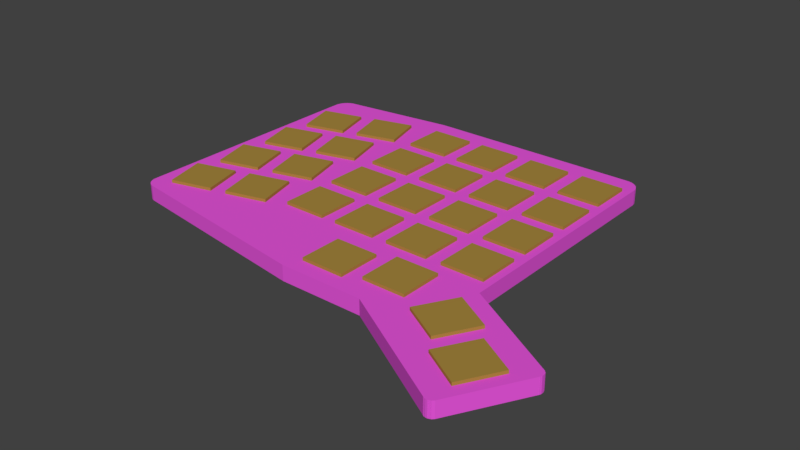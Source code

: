 # Source: 09.blend  (saved by Blender 2.79.0; exported with 4.5.12 LTS)
import bpy
from mathutils import Matrix  # noqa: F401  (used for matrix-valued properties, if any)

bpy.ops.wm.read_factory_settings(use_empty=True)
scene = bpy.context.scene
scene.name = 'Scene'

# ---- collections
col_collection_1 = bpy.data.collections.new('Collection 1'); scene.collection.children.link(col_collection_1)

# ---- materials (node trees are filled in below, after node groups)
mat_svgmat_005 = bpy.data.materials.new('SVGMat.005')
mat_svgmat_005.alpha_threshold = 0.0
mat_svgmat_005.use_transparent_shadow = False
mat_svgmat_005.diffuse_color = (0.3844, 0.2408, 0.04931, 1.0)
mat_svgmat_005.roughness = 0.5
mat_svgmat_004 = bpy.data.materials.new('SVGMat.004')
mat_svgmat_004.alpha_threshold = 0.0
mat_svgmat_004.use_transparent_shadow = False
mat_svgmat_004.diffuse_color = (0.0, 0.0, 0.0, 1.0)
mat_svgmat_004.roughness = 0.5
mat_svgmat_003 = bpy.data.materials.new('SVGMat.003')
mat_svgmat_003.alpha_threshold = 0.0
mat_svgmat_003.use_transparent_shadow = False
mat_svgmat_003.diffuse_color = (0.0, 0.0, 0.0, 1.0)
mat_svgmat_003.roughness = 0.5
mat_material_001 = bpy.data.materials.new('Material.001')
mat_material_001.alpha_threshold = 0.0
mat_material_001.use_transparent_shadow = False
mat_material_001.diffuse_color = (0.8, 0.09072, 0.7133, 1.0)
mat_material_001.roughness = 0.5

# ---- material node trees

# ---- world
world_world = bpy.data.worlds.new('World'); scene.world = world_world
world_world.color = (0.05088, 0.05088, 0.05088)
world_world.use_sun_shadow = False
world_world.sun_shadow_jitter_overblur = 0.0
world_world.cycles.sampling_method = 'MANUAL'

# ---- meshes
me_cucurve_131 = bpy.data.meshes.new('CUCurve.131')
me_cucurve_131.from_pydata([(16.69, -14.31, -1.0), (20.31, -27.83, -1.0), (3.168, -17.93, -1.0), (6.79, -31.45, -1.0), (38.73, -22.75, -1.0), (35.11, -9.229, -1.0), (25.21, -26.37, -1.0), (21.58, -12.85, -1.0), (44.75, -7.626, -1.0), (58.75, -7.626, -1.0), (58.75, -21.62, -1.0), (44.75, -21.62, -1.0), (77.8, -7.626, -1.0), (63.8, -7.626, -1.0), (63.8, -21.62, -1.0), (77.8, -21.62, -1.0), (82.85, -7.626, -1.0), (96.85, -7.626, -1.0), (96.85, -21.62, -1.0), (82.85, -21.62, -1.0), (115.9, -7.626, -1.0), (115.9, -21.62, -1.0), (101.9, -7.626, -1.0), (101.9, -21.62, -1.0), (16.69, -33.99, -1.0), (3.168, -37.61, -1.0), (20.31, -47.51, -1.0), (6.79, -51.13, -1.0), (38.73, -42.43, -1.0), (21.58, -32.53, -1.0), (35.11, -28.91, -1.0), (25.21, -46.05, -1.0), (58.75, -26.67, -1.0), (44.75, -40.67, -1.0), (58.75, -40.67, -1.0), (44.75, -26.67, -1.0), (63.8, -26.67, -1.0), (77.8, -26.67, -1.0), (63.8, -40.67, -1.0), (77.8, -40.67, -1.0), (115.9, -26.67, -1.0), (101.9, -40.67, -1.0), (115.9, -40.67, -1.0), (101.9, -26.67, -1.0), (96.85, -26.67, -1.0), (96.85, -40.67, -1.0), (82.85, -26.67, -1.0), (82.85, -40.67, -1.0), (16.69, -53.67, -1.0), (20.31, -67.19, -1.0), (3.168, -57.29, -1.0), (6.79, -70.81, -1.0), (35.11, -48.59, -1.0), (38.73, -62.11, -1.0), (21.58, -52.21, -1.0), (25.21, -65.74, -1.0), (58.75, -45.72, -1.0), (44.75, -59.72, -1.0), (58.75, -59.72, -1.0), (44.75, -45.72, -1.0), (77.8, -59.72, -1.0), (77.8, -45.72, -1.0), (63.8, -59.72, -1.0), (63.8, -45.72, -1.0), (115.9, -45.72, -1.0), (101.9, -45.72, -1.0), (101.9, -59.72, -1.0), (115.9, -59.72, -1.0), (96.85, -45.72, -1.0), (82.85, -45.72, -1.0), (96.85, -59.72, -1.0), (82.85, -59.72, -1.0), (3.168, -76.98, -1.0), (16.69, -73.35, -1.0), (6.79, -90.5, -1.0), (20.31, -86.87, -1.0), (35.11, -68.27, -1.0), (38.73, -81.79, -1.0), (21.58, -71.9, -1.0), (25.21, -85.42, -1.0), (58.75, -64.77, -1.0), (58.75, -78.76, -1.0), (44.75, -64.77, -1.0), (44.75, -78.76, -1.0), (77.8, -78.76, -1.0), (63.8, -64.77, -1.0), (77.8, -64.77, -1.0), (63.8, -78.76, -1.0), (115.9, -78.76, -1.0), (115.9, -64.77, -1.0), (101.9, -78.76, -1.0), (101.9, -64.77, -1.0), (96.85, -64.77, -1.0), (96.85, -78.76, -1.0), (82.85, -64.77, -1.0), (82.85, -78.76, -1.0), (91.1, -83.81, -1.0), (105.1, -83.81, -1.0), (105.1, -97.81, -1.0), (91.1, -97.81, -1.0), (86.05, -86.35, -1.0), (86.05, -100.3, -1.0), (72.05, -86.35, -1.0), (72.05, -100.3, -1.0), (122.3, -108.6, -1.0), (129.3, -96.5, -1.0), (110.1, -101.6, -1.0), (117.1, -89.51, -1.0), (144.5, -108.3, -1.0), (137.5, -120.4, -1.0), (132.4, -101.3, -1.0), (125.4, -113.4, -1.0), (16.69, -14.31, 6.0), (20.31, -27.83, 6.0), (44.75, -7.626, 6.0), (58.75, -7.626, 6.0), (63.8, -21.62, 6.0), (77.8, -21.62, 6.0), (82.85, -7.626, 6.0), (96.85, -7.626, 6.0), (115.9, -7.626, 6.0), (115.9, -21.62, 6.0), (21.58, -32.53, 6.0), (35.11, -28.91, 6.0), (44.75, -40.67, 6.0), (58.75, -40.67, 6.0), (63.8, -26.67, 6.0), (77.8, -26.67, 6.0), (63.8, -40.67, 6.0), (77.8, -40.67, 6.0), (101.9, -40.67, 6.0), (115.9, -40.67, 6.0), (82.85, -26.67, 6.0), (82.85, -40.67, 6.0), (3.168, -57.29, 6.0), (6.79, -70.81, 6.0), (21.58, -52.21, 6.0), (25.21, -65.74, 6.0), (44.75, -59.72, 6.0), (58.75, -59.72, 6.0), (101.9, -59.72, 6.0), (115.9, -59.72, 6.0), (3.168, -76.98, 6.0), (16.69, -73.35, 6.0), (6.79, -90.5, 6.0), (20.31, -86.87, 6.0), (35.11, -68.27, 6.0), (38.73, -81.79, 6.0), (21.58, -71.9, 6.0), (25.21, -85.42, 6.0), (58.75, -64.77, 6.0), (58.75, -78.76, 6.0), (63.8, -64.77, 6.0), (77.8, -64.77, 6.0), (96.85, -64.77, 6.0), (96.85, -78.76, 6.0), (82.85, -64.77, 6.0), (82.85, -78.76, 6.0), (91.1, -83.81, 6.0), (105.1, -83.81, 6.0), (86.05, -86.35, 6.0), (86.05, -100.3, 6.0), (72.05, -86.35, 6.0), (72.05, -100.3, 6.0), (132.4, -101.3, 6.0), (125.4, -113.4, 6.0), (58.75, -45.72, 6.0), (3.168, -17.93, 6.0), (6.79, -31.45, 6.0), (35.11, -9.229, 6.0), (38.73, -22.75, 6.0), (21.58, -12.85, 6.0), (25.21, -26.37, 6.0), (58.75, -21.62, 6.0), (44.75, -21.62, 6.0), (77.8, -7.626, 6.0), (63.8, -7.626, 6.0), (96.85, -21.62, 6.0), (82.85, -21.62, 6.0), (101.9, -7.626, 6.0), (101.9, -21.62, 6.0), (16.69, -33.99, 6.0), (20.31, -47.51, 6.0), (3.168, -37.61, 6.0), (6.79, -51.13, 6.0), (38.73, -42.43, 6.0), (25.21, -46.05, 6.0), (58.75, -26.67, 6.0), (44.75, -26.67, 6.0), (115.9, -26.67, 6.0), (101.9, -26.67, 6.0), (96.85, -26.67, 6.0), (96.85, -40.67, 6.0), (16.69, -53.67, 6.0), (20.31, -67.19, 6.0), (35.11, -48.59, 6.0), (38.73, -62.11, 6.0), (44.75, -45.72, 6.0), (77.8, -45.72, 6.0), (77.8, -59.72, 6.0), (63.8, -45.72, 6.0), (63.8, -59.72, 6.0), (115.9, -45.72, 6.0), (101.9, -45.72, 6.0), (96.85, -45.72, 6.0), (96.85, -59.72, 6.0), (82.85, -45.72, 6.0), (82.85, -59.72, 6.0), (44.75, -64.77, 6.0), (44.75, -78.76, 6.0), (77.8, -78.76, 6.0), (63.8, -78.76, 6.0), (115.9, -64.77, 6.0), (115.9, -78.76, 6.0), (101.9, -64.77, 6.0), (101.9, -78.76, 6.0), (105.1, -97.81, 6.0), (91.1, -97.81, 6.0), (129.3, -96.5, 6.0), (122.3, -108.6, 6.0), (117.1, -89.51, 6.0), (110.1, -101.6, 6.0), (144.5, -108.3, 6.0), (137.5, -120.4, 6.0)], [], [(24, 26, 27, 25), (0, 1, 3, 2), (5, 4, 6, 7), (9, 10, 11, 8), (14, 13, 12, 15), (17, 18, 19, 16), (20, 21, 23, 22), (41, 43, 40, 42), (47, 46, 44, 45), (37, 39, 38, 36), (33, 35, 32, 34), (30, 28, 31, 29), (55, 54, 52, 53), (51, 50, 48, 49), (73, 75, 74, 72), (76, 77, 79, 78), (80, 81, 83, 82), (57, 59, 56, 58), (61, 60, 62, 63), (86, 84, 87, 85), (92, 93, 95, 94), (68, 70, 71, 69), (66, 65, 64, 67), (89, 88, 90, 91), (100, 101, 103, 102), (97, 98, 99, 96), (105, 104, 106, 107), (111, 110, 108, 109), (181, 183, 184, 182), (112, 167, 168, 113), (169, 171, 172, 170), (115, 114, 174, 173), (116, 117, 175, 176), (119, 118, 178, 177), (120, 179, 180, 121), (130, 131, 189, 190), (133, 192, 191, 132), (127, 126, 128, 129), (124, 125, 187, 188), (123, 122, 186, 185), (137, 196, 195, 136), (135, 194, 193, 134), (143, 142, 144, 145), (146, 148, 149, 147), (150, 208, 209, 151), (138, 139, 166, 197), (198, 200, 201, 199), (153, 152, 211, 210), (154, 156, 157, 155), (204, 206, 207, 205), (140, 141, 202, 203), (212, 214, 215, 213), (160, 162, 163, 161), (159, 158, 217, 216), (218, 220, 221, 219), (165, 223, 222, 164), (42, 40, 189, 131), (38, 39, 129, 128), (111, 109, 223, 165), (40, 43, 190, 189), (41, 42, 131, 130), (43, 41, 130, 190), (46, 47, 133, 132), (45, 44, 191, 192), (50, 51, 135, 134), (44, 46, 132, 191), (54, 55, 137, 136), (47, 45, 192, 133), (57, 58, 139, 138), (49, 48, 193, 194), (66, 67, 141, 140), (48, 50, 134, 193), (73, 72, 142, 143), (51, 49, 194, 135), (74, 75, 145, 144), (53, 52, 195, 196), (77, 76, 146, 147), (52, 54, 136, 195), (78, 79, 149, 148), (55, 53, 196, 137), (81, 80, 150, 151), (56, 59, 197, 166), (86, 85, 152, 153), (59, 57, 138, 197), (93, 92, 154, 155), (60, 61, 198, 199), (94, 95, 157, 156), (61, 63, 200, 198), (97, 96, 158, 159), (62, 60, 199, 201), (101, 100, 160, 161), (63, 62, 201, 200), (102, 103, 163, 162), (67, 64, 202, 141), (110, 111, 165, 164), (64, 65, 203, 202), (58, 56, 166, 139), (65, 66, 140, 203), (0, 2, 167, 112), (70, 68, 204, 205), (3, 1, 113, 168), (68, 69, 206, 204), (2, 3, 168, 167), (71, 70, 205, 207), (4, 5, 169, 170), (69, 71, 207, 206), (5, 7, 171, 169), (75, 73, 143, 145), (6, 4, 170, 172), (72, 74, 144, 142), (7, 6, 172, 171), (76, 78, 148, 146), (10, 9, 115, 173), (79, 77, 147, 149), (11, 10, 173, 174), (80, 82, 208, 150), (8, 11, 174, 114), (83, 81, 151, 209), (15, 12, 175, 117), (82, 83, 209, 208), (12, 13, 176, 175), (84, 86, 153, 210), (13, 14, 116, 176), (87, 84, 210, 211), (18, 17, 119, 177), (85, 87, 211, 152), (19, 18, 177, 178), (88, 89, 212, 213), (16, 19, 178, 118), (89, 91, 214, 212), (20, 22, 179, 120), (90, 88, 213, 215), (23, 21, 121, 180), (91, 90, 215, 214), (22, 23, 180, 179), (92, 94, 156, 154), (26, 24, 181, 182), (95, 93, 155, 157), (24, 25, 183, 181), (98, 97, 159, 216), (27, 26, 182, 184), (99, 98, 216, 217), (25, 27, 184, 183), (96, 99, 217, 158), (28, 30, 123, 185), (1, 0, 112, 113), (100, 102, 162, 160), (31, 28, 185, 186), (9, 8, 114, 115), (103, 101, 161, 163), (29, 31, 186, 122), (14, 15, 117, 116), (104, 105, 218, 219), (34, 32, 187, 125), (17, 16, 118, 119), (105, 107, 220, 218), (32, 35, 188, 187), (21, 20, 120, 121), (106, 104, 219, 221), (35, 33, 124, 188), (30, 29, 122, 123), (107, 106, 221, 220), (39, 37, 127, 129), (33, 34, 125, 124), (109, 108, 222, 223), (36, 38, 128, 126), (37, 36, 126, 127), (108, 110, 164, 222)])
me_cucurve_131.materials.append(mat_svgmat_005)
me_cucurve_131.materials.append(mat_svgmat_004)
me_cucurve_131.materials.append(mat_svgmat_003)
me_cucurve_131.use_remesh_preserve_volume = False
me_cucurve_131.use_remesh_preserve_attributes = False
me_cucurve_131.use_mirror_vertex_groups = False
me_cucurve_131.auto_texspace = False
me_cucurve_131.update()
me_cucurve_130 = bpy.data.meshes.new('CUCurve.130')
me_cucurve_130.from_pydata([(7.466, -9.548, 0.0), (7.476, -9.399, 0.0), (7.505, -9.256, 0.0), (7.552, -9.12, 0.0), (7.616, -8.993, 0.0), (7.695, -8.876, 0.0), (7.788, -8.771, 0.0), (7.894, -8.678, 0.0), (8.011, -8.599, 0.0), (8.138, -8.535, 0.0), (8.274, -8.488, 0.0), (8.417, -8.458, 0.0), (8.566, -8.448, 0.0), (8.715, -8.458, 0.0), (8.858, -8.488, 0.0), (8.994, -8.535, 0.0), (9.121, -8.599, 0.0), (9.238, -8.678, 0.0), (9.344, -8.771, 0.0), (9.437, -8.876, 0.0), (9.516, -8.993, 0.0), (9.58, -9.12, 0.0), (9.627, -9.256, 0.0), (9.656, -9.399, 0.0), (9.666, -9.548, 0.0), (9.656, -9.697, 0.0), (9.627, -9.84, 0.0), (9.58, -9.976, 0.0), (9.516, -10.1, 0.0), (9.437, -10.22, 0.0), (9.344, -10.33, 0.0), (9.238, -10.42, 0.0), (9.121, -10.5, 0.0), (8.994, -10.56, 0.0), (8.858, -10.61, 0.0), (8.715, -10.64, 0.0), (8.566, -10.65, 0.0), (8.417, -10.64, 0.0), (8.274, -10.61, 0.0), (8.138, -10.56, 0.0), (8.011, -10.5, 0.0), (7.894, -10.42, 0.0), (7.788, -10.33, 0.0), (7.695, -10.22, 0.0), (7.616, -10.1, 0.0), (7.552, -9.976, 0.0), (7.505, -9.84, 0.0), (7.476, -9.697, 0.0), (108.4, -2.565, 0.0), (108.4, -2.415, 0.0), (108.5, -2.272, 0.0), (108.5, -2.137, 0.0), (108.6, -2.01, 0.0), (108.7, -1.893, 0.0), (108.8, -1.787, 0.0), (108.9, -1.694, 0.0), (109.0, -1.615, 0.0), (109.1, -1.551, 0.0), (109.2, -1.504, 0.0), (109.4, -1.475, 0.0), (109.5, -1.465, 0.0), (109.7, -1.475, 0.0), (109.8, -1.504, 0.0), (110.0, -1.551, 0.0), (110.1, -1.615, 0.0), (110.2, -1.694, 0.0), (110.3, -1.787, 0.0), (110.4, -1.893, 0.0), (110.5, -2.01, 0.0), (110.5, -2.137, 0.0), (110.6, -2.272, 0.0), (110.6, -2.415, 0.0), (110.6, -2.565, 0.0), (110.6, -2.714, 0.0), (110.6, -2.857, 0.0), (110.5, -2.992, 0.0), (110.5, -3.119, 0.0), (110.4, -3.236, 0.0), (110.3, -3.342, 0.0), (110.2, -3.435, 0.0), (110.1, -3.514, 0.0), (110.0, -3.578, 0.0), (109.8, -3.625, 0.0), (109.7, -3.654, 0.0), (109.5, -3.664, 0.0), (109.4, -3.654, 0.0), (109.2, -3.625, 0.0), (109.1, -3.578, 0.0), (109.0, -3.514, 0.0), (108.9, -3.435, 0.0), (108.8, -3.342, 0.0), (108.7, -3.236, 0.0), (108.6, -3.119, 0.0), (108.5, -2.992, 0.0), (108.5, -2.857, 0.0), (108.4, -2.714, 0.0), (14.45, -93.99, 0.0), (14.46, -93.84, 0.0), (14.49, -93.69, 0.0), (14.54, -93.56, 0.0), (14.6, -93.43, 0.0), (14.68, -93.32, 0.0), (14.77, -93.21, 0.0), (14.88, -93.12, 0.0), (15.0, -93.04, 0.0), (15.12, -92.97, 0.0), (15.26, -92.93, 0.0), (15.4, -92.9, 0.0), (15.55, -92.89, 0.0), (15.7, -92.9, 0.0), (15.84, -92.93, 0.0), (15.98, -92.97, 0.0), (16.11, -93.04, 0.0), (16.22, -93.12, 0.0), (16.33, -93.21, 0.0), (16.42, -93.32, 0.0), (16.5, -93.43, 0.0), (16.56, -93.56, 0.0), (16.61, -93.69, 0.0), (16.64, -93.84, 0.0), (16.65, -93.99, 0.0), (16.64, -94.14, 0.0), (16.61, -94.28, 0.0), (16.56, -94.41, 0.0), (16.5, -94.54, 0.0), (16.42, -94.66, 0.0), (16.33, -94.76, 0.0), (16.22, -94.86, 0.0), (16.11, -94.94, 0.0), (15.98, -95.0, 0.0), (15.84, -95.05, 0.0), (15.7, -95.08, 0.0), (15.55, -95.09, 0.0), (15.4, -95.08, 0.0), (15.26, -95.05, 0.0), (15.12, -95.0, 0.0), (15.0, -94.94, 0.0), (14.88, -94.86, 0.0), (14.77, -94.76, 0.0), (14.68, -94.66, 0.0), (14.6, -94.54, 0.0), (14.54, -94.41, 0.0), (14.49, -94.28, 0.0), (14.46, -94.14, 0.0), (117.3, -114.3, 0.0), (117.3, -114.2, 0.0), (117.4, -114.0, 0.0), (117.4, -113.9, 0.0), (117.5, -113.7, 0.0), (117.6, -113.6, 0.0), (117.6, -113.5, 0.0), (117.8, -113.4, 0.0), (117.9, -113.4, 0.0), (118.0, -113.3, 0.0), (118.1, -113.2, 0.0), (118.3, -113.2, 0.0), (118.4, -113.2, 0.0), (118.6, -113.2, 0.0), (118.7, -113.2, 0.0), (118.9, -113.3, 0.0), (119.0, -113.4, 0.0), (119.1, -113.4, 0.0), (119.2, -113.5, 0.0), (119.3, -113.6, 0.0), (119.4, -113.7, 0.0), (119.4, -113.9, 0.0), (119.5, -114.0, 0.0), (119.5, -114.2, 0.0), (119.5, -114.3, 0.0), (119.5, -114.5, 0.0), (119.5, -114.6, 0.0), (119.4, -114.7, 0.0), (119.4, -114.9, 0.0), (119.3, -115.0, 0.0), (119.2, -115.1, 0.0), (119.1, -115.2, 0.0), (119.0, -115.3, 0.0), (118.9, -115.3, 0.0), (118.7, -115.4, 0.0), (118.6, -115.4, 0.0), (118.4, -115.4, 0.0), (118.3, -115.4, 0.0), (118.1, -115.4, 0.0), (118.0, -115.3, 0.0), (117.9, -115.3, 0.0), (117.8, -115.2, 0.0), (117.6, -115.1, 0.0), (117.6, -115.0, 0.0), (117.5, -114.9, 0.0), (117.4, -114.7, 0.0), (117.4, -114.6, 0.0), (117.3, -114.5, 0.0)], [], [(13, 12, 11, 10, 9, 8, 7, 6, 5, 4, 3, 2, 1, 0, 47, 46, 45, 44, 43, 42, 41, 40, 39, 38, 37, 36, 35, 34, 33, 32, 31, 30, 29, 28, 27, 26, 25, 24, 23, 22, 21, 20, 19, 18, 17, 16, 15, 14), (157, 156, 155, 154, 153, 152, 151, 150, 149, 148, 147, 146, 145, 144, 191, 190, 189, 188, 187, 186, 185, 184, 183, 182, 181, 180, 179, 178, 177, 176, 175, 174, 173, 172, 171, 170, 169, 168, 167, 166, 165, 164, 163, 162, 161, 160, 159, 158), (61, 60, 59, 58, 57, 56, 55, 54, 53, 52, 51, 50, 49, 48, 95, 94, 93, 92, 91, 90, 89, 88, 87, 86, 85, 84, 83, 82, 81, 80, 79, 78, 77, 76, 75, 74, 73, 72, 71, 70, 69, 68, 67, 66, 65, 64, 63, 62), (109, 108, 107, 106, 105, 104, 103, 102, 101, 100, 99, 98, 97, 96, 143, 142, 141, 140, 139, 138, 137, 136, 135, 134, 133, 132, 131, 130, 129, 128, 127, 126, 125, 124, 123, 122, 121, 120, 119, 118, 117, 116, 115, 114, 113, 112, 111, 110)])
me_cucurve_130.polygons.foreach_set('material_index', [2, 2, 2, 2])
me_cucurve_130.materials.append(mat_svgmat_005)
me_cucurve_130.materials.append(mat_svgmat_004)
me_cucurve_130.materials.append(mat_svgmat_003)
me_cucurve_130.use_remesh_preserve_volume = False
me_cucurve_130.use_remesh_preserve_attributes = False
me_cucurve_130.use_mirror_vertex_groups = False
me_cucurve_130.auto_texspace = False
me_cucurve_130.update()
me_cucurve_073 = bpy.data.meshes.new('CUCurve.073')
me_cucurve_073.from_pydata([(0.1184, -0.08383, 0.0), (0.138, -0.1269, 0.0), (0.09683, -0.1054, 0.0), (0.06953, -0.1054, 0.0), (0.005055, -0.00448, 0.0), (0.004723, -0.004513, 0.0), (0.004395, -0.004568, 0.0), (0.004073, -0.004643, 0.0), (0.003756, -0.004739, 0.0), (0.003447, -0.004856, 0.0), (0.003146, -0.004992, 0.0), (0.002854, -0.005148, 0.0), (0.002572, -0.005322, 0.0), (0.002302, -0.005516, 0.0), (0.002044, -0.005727, 0.0), (0.001799, -0.005957, 0.0), (0.001569, -0.006202, 0.0), (0.001358, -0.00646, 0.0), (0.001164, -0.00673, 0.0), (0.0009895, -0.007012, 0.0), (0.0008338, -0.007304, 0.0), (0.0006975, -0.007605, 0.0), (0.0004848, -0.00823, 0.0), (0.0004093, -0.008553, 0.0), (0.0003549, -0.008881, 0.0), (0.0003219, -0.009213, 0.0), (0.0003108, -0.009548, 0.0), (0.1184, -0.005104, 0.0), (0.1184, -0.004769, 0.0), (0.1184, -0.004436, 0.0), (0.1183, -0.004109, 0.0), (0.1182, -0.003786, 0.0), (0.1182, -0.00347, 0.0), (0.118, -0.00316, 0.0), (0.1179, -0.002859, 0.0), (0.1177, -0.002568, 0.0), (0.1176, -0.002286, 0.0), (0.1174, -0.002016, 0.0), (0.1172, -0.001758, 0.0), (0.1169, -0.001513, 0.0), (0.1167, -0.001283, 0.0), (0.1164, -0.001072, 0.0), (0.1162, -0.0008783, 0.0), (0.1159, -0.0007036, 0.0), (0.1156, -0.0005479, 0.0), (0.1153, -0.0004116, 0.0), (0.115, -0.0002952, 0.0), (0.1147, -0.000199, 0.0), (0.1143, -0.0001235, 0.0), (0.114, -6.904e-05, 0.0), (0.1137, -3.608e-05, 0.0), (0.1133, -2.5e-05, 0.0), (0.0003205, -0.09174, 0.0), (0.0003494, -0.09203, 0.0), (0.000397, -0.09232, 0.0), (0.0004631, -0.0926, 0.0), (0.0005473, -0.09288, 0.0), (0.0006492, -0.09315, 0.0), (0.0007684, -0.09341, 0.0), (0.0009047, -0.09367, 0.0), (0.001058, -0.09391, 0.0), (0.001227, -0.09415, 0.0), (0.001412, -0.09438, 0.0), (0.001613, -0.09459, 0.0), (0.001827, -0.09479, 0.0), (0.002053, -0.09498, 0.0), (0.00229, -0.09514, 0.0), (0.002536, -0.0953, 0.0), (0.002791, -0.09543, 0.0), (0.003055, -0.09555, 0.0), (0.003325, -0.09566, 0.0), (0.003602, -0.09574, 0.0), (0.003885, -0.09581, 0.0), (0.004172, -0.09585, 0.0), (0.004462, -0.09588, 0.0), (0.04222, -2.286e-05, 0.0), (0.00539, -0.004467, 0.0), (0.1505, -0.1049, 0.0), (0.1506, -0.1048, 0.0), (0.1506, -0.1047, 0.0), (0.1507, -0.1045, 0.0), (0.1507, -0.1044, 0.0), (0.1508, -0.1043, 0.0), (0.1508, -0.1041, 0.0), (0.1508, -0.104, 0.0), (0.1508, -0.1038, 0.0), (0.1508, -0.1037, 0.0), (0.1508, -0.1035, 0.0), (0.1508, -0.1034, 0.0), (0.1508, -0.1033, 0.0), (0.1507, -0.1031, 0.0), (0.1507, -0.103, 0.0), (0.1506, -0.1029, 0.0), (0.1506, -0.1027, 0.0), (0.1505, -0.1026, 0.0), (0.1504, -0.1025, 0.0), (0.1503, -0.1024, 0.0), (0.1502, -0.1023, 0.0), (0.1501, -0.1022, 0.0), (0.15, -0.1021, 0.0), (0.1351, -0.1275, 0.0), (0.1352, -0.1275, 0.0), (0.1353, -0.1276, 0.0), (0.1354, -0.1277, 0.0), (0.1356, -0.1277, 0.0), (0.1357, -0.1277, 0.0), (0.1359, -0.1278, 0.0), (0.136, -0.1278, 0.0), (0.1361, -0.1278, 0.0), (0.1363, -0.1278, 0.0), (0.1364, -0.1278, 0.0), (0.1366, -0.1278, 0.0), (0.1367, -0.1277, 0.0), (0.1368, -0.1277, 0.0), (0.137, -0.1276, 0.0), (0.1371, -0.1276, 0.0), (0.1372, -0.1275, 0.0), (0.1374, -0.1275, 0.0), (0.1375, -0.1274, 0.0), (0.1376, -0.1273, 0.0), (0.1377, -0.1272, 0.0), (0.1378, -0.1271, 0.0), (0.1379, -0.127, 0.0), (0.135, -0.1274, 0.0), (0.09683, -0.1054, 0.005), (0.06953, -0.1054, 0.005), (0.0003549, -0.008881, 0.005), (0.0003219, -0.009213, 0.005), (0.004723, -0.004513, 0.005), (0.004395, -0.004568, 0.005), (0.0003108, -0.009548, 0.005), (0.001799, -0.005957, 0.005), (0.001569, -0.006202, 0.005), (0.138, -0.1269, 0.005), (0.1505, -0.1049, 0.005), (0.004073, -0.004643, 0.005), (0.002572, -0.005322, 0.005), (0.002302, -0.005516, 0.005), (0.003756, -0.004739, 0.005), (0.0004093, -0.008553, 0.005), (0.004462, -0.09588, 0.005), (0.0009895, -0.007012, 0.005), (0.0008338, -0.007304, 0.005), (0.001358, -0.00646, 0.005), (0.001164, -0.00673, 0.005), (0.005055, -0.00448, 0.005), (0.1184, -0.08383, 0.005), (0.15, -0.1021, 0.005), (0.003447, -0.004856, 0.005), (0.003146, -0.004992, 0.005), (0.002854, -0.005148, 0.005), (0.0006975, -0.007605, 0.005), (0.0004848, -0.00823, 0.005), (0.002044, -0.005727, 0.005), (0.114, -6.904e-05, 0.005), (0.1137, -3.608e-05, 0.005), (0.1184, -0.004436, 0.005), (0.1183, -0.004109, 0.005), (0.1169, -0.001513, 0.005), (0.1167, -0.001283, 0.005), (0.1133, -2.5e-05, 0.005), (0.1182, -0.003786, 0.005), (0.1176, -0.002286, 0.005), (0.1174, -0.002016, 0.005), (0.1182, -0.00347, 0.005), (0.1143, -0.0001235, 0.005), (0.1159, -0.0007036, 0.005), (0.1156, -0.0005479, 0.005), (0.1164, -0.001072, 0.005), (0.1162, -0.0008783, 0.005), (0.1184, -0.004769, 0.005), (0.118, -0.00316, 0.005), (0.1179, -0.002859, 0.005), (0.1153, -0.0004116, 0.005), (0.115, -0.0002952, 0.005), (0.1177, -0.002568, 0.005), (0.1147, -0.000199, 0.005), (0.1172, -0.001758, 0.005), (0.1184, -0.005104, 0.005), (0.004172, -0.09585, 0.005), (0.0003494, -0.09203, 0.005), (0.000397, -0.09232, 0.005), (0.001613, -0.09459, 0.005), (0.001827, -0.09479, 0.005), (0.0004631, -0.0926, 0.005), (0.001058, -0.09391, 0.005), (0.001227, -0.09415, 0.005), (0.0005473, -0.09288, 0.005), (0.003885, -0.09581, 0.005), (0.002536, -0.0953, 0.005), (0.002791, -0.09543, 0.005), (0.002053, -0.09498, 0.005), (0.00229, -0.09514, 0.005), (0.0003205, -0.09174, 0.005), (0.0006492, -0.09315, 0.005), (0.0007684, -0.09341, 0.005), (0.003055, -0.09555, 0.005), (0.003325, -0.09566, 0.005), (0.0009047, -0.09367, 0.005), (0.003602, -0.09574, 0.005), (0.001412, -0.09438, 0.005), (0.04222, -2.286e-05, 0.005), (0.00539, -0.004467, 0.005), (0.1501, -0.1022, 0.005), (0.1506, -0.1048, 0.005), (0.1506, -0.1047, 0.005), (0.1508, -0.1034, 0.005), (0.1508, -0.1033, 0.005), (0.1507, -0.1045, 0.005), (0.1508, -0.1038, 0.005), (0.1508, -0.1037, 0.005), (0.1507, -0.1044, 0.005), (0.1502, -0.1023, 0.005), (0.1506, -0.1029, 0.005), (0.1506, -0.1027, 0.005), (0.1507, -0.1031, 0.005), (0.1507, -0.103, 0.005), (0.1508, -0.1043, 0.005), (0.1508, -0.1041, 0.005), (0.1505, -0.1026, 0.005), (0.1504, -0.1025, 0.005), (0.1508, -0.104, 0.005), (0.1503, -0.1024, 0.005), (0.1508, -0.1035, 0.005), (0.1378, -0.1271, 0.005), (0.1379, -0.127, 0.005), (0.1352, -0.1275, 0.005), (0.1353, -0.1276, 0.005), (0.1366, -0.1278, 0.005), (0.1367, -0.1277, 0.005), (0.1354, -0.1277, 0.005), (0.1361, -0.1278, 0.005), (0.1363, -0.1278, 0.005), (0.1356, -0.1277, 0.005), (0.1377, -0.1272, 0.005), (0.1371, -0.1276, 0.005), (0.1372, -0.1275, 0.005), (0.1368, -0.1277, 0.005), (0.137, -0.1276, 0.005), (0.1351, -0.1275, 0.005), (0.1357, -0.1277, 0.005), (0.1359, -0.1278, 0.005), (0.1374, -0.1275, 0.005), (0.1375, -0.1274, 0.005), (0.136, -0.1278, 0.005), (0.1376, -0.1273, 0.005), (0.1364, -0.1278, 0.005), (0.135, -0.1274, 0.005)], [], [(52, 26, 25, 24, 23, 22, 21, 20, 19, 18, 17, 16, 15, 14, 13, 12, 11, 10, 9, 8, 7, 6, 5, 4, 76, 75, 51, 50, 49, 48, 47, 46, 45, 44, 43, 42, 41, 40, 39, 38, 37, 36, 35, 34, 33, 32, 31, 30, 29, 28, 27, 0, 99, 98, 97, 96, 95, 94, 93, 92, 91, 90, 89, 88, 87, 86, 85, 84, 83, 82, 81, 80, 79, 78, 77, 1, 122, 121, 120, 119, 118, 117, 116, 115, 114, 113, 112, 111, 110, 109, 108, 107, 106, 105, 104, 103, 102, 101, 100, 123, 2, 3, 74, 73, 72, 71, 70, 69, 68, 67, 66, 65, 64, 63, 62, 61, 60, 59, 58, 57, 56, 55, 54, 53), (193, 180, 181, 184, 187, 194, 195, 198, 185, 186, 200, 182, 183, 191, 192, 189, 190, 196, 197, 199, 188, 179, 140, 125, 124, 247, 239, 226, 227, 230, 233, 240, 241, 244, 231, 232, 246, 228, 229, 237, 238, 235, 236, 242, 243, 245, 234, 224, 225, 133, 134, 204, 205, 208, 211, 217, 218, 221, 209, 210, 223, 206, 207, 215, 216, 213, 214, 219, 220, 222, 212, 203, 147, 146, 178, 170, 156, 157, 161, 164, 171, 172, 175, 162, 163, 177, 158, 159, 168, 169, 166, 167, 173, 174, 176, 165, 154, 155, 160, 201, 202, 145, 128, 129, 135, 138, 148, 149, 150, 136, 137, 153, 131, 132, 143, 144, 141, 142, 151, 152, 139, 126, 127, 130), (31, 32, 164, 161), (91, 92, 213, 216), (48, 49, 154, 165), (94, 95, 220, 219), (43, 44, 167, 166), (84, 85, 209, 221), (41, 42, 169, 168), (83, 84, 221, 218), (28, 29, 156, 170), (95, 96, 222, 220), (33, 34, 172, 171), (89, 90, 215, 207), (42, 43, 166, 169), (96, 97, 212, 222), (45, 46, 174, 173), (86, 87, 223, 210), (35, 36, 162, 175), (81, 82, 217, 211), (34, 35, 175, 172), (87, 88, 206, 223), (46, 47, 176, 174), (93, 94, 219, 214), (40, 41, 168, 159), (121, 122, 225, 224), (47, 48, 165, 176), (101, 102, 227, 226), (37, 38, 177, 163), (111, 112, 229, 228), (32, 33, 171, 164), (102, 103, 230, 227), (27, 28, 170, 178), (108, 109, 232, 231), (38, 39, 158, 177), (103, 104, 233, 230), (44, 45, 173, 167), (120, 121, 224, 234), (73, 74, 140, 179), (115, 116, 236, 235), (53, 54, 181, 180), (3, 2, 124, 125), (113, 114, 238, 237), (63, 64, 183, 182), (24, 25, 127, 126), (100, 101, 226, 239), (54, 55, 184, 181), (5, 6, 129, 128), (105, 106, 241, 240), (60, 61, 186, 185), (25, 26, 130, 127), (114, 115, 235, 238), (55, 56, 187, 184), (15, 16, 132, 131), (117, 118, 243, 242), (72, 73, 179, 188), (1, 77, 134, 133), (107, 108, 231, 244), (67, 68, 190, 189), (6, 7, 135, 129), (106, 107, 244, 241), (65, 66, 192, 191), (12, 13, 137, 136), (118, 119, 245, 243), (52, 53, 180, 193), (7, 8, 138, 135), (112, 113, 237, 229), (57, 58, 195, 194), (23, 24, 126, 139), (119, 120, 234, 245), (69, 70, 197, 196), (74, 3, 125, 140), (109, 110, 246, 232), (66, 67, 189, 192), (19, 20, 142, 141), (104, 105, 240, 233), (59, 60, 185, 198), (17, 18, 144, 143), (110, 111, 228, 246), (58, 59, 198, 195), (4, 5, 128, 145), (116, 117, 242, 236), (70, 71, 199, 197), (99, 0, 146, 147), (51, 75, 201, 160), (71, 72, 188, 199), (9, 10, 149, 148), (0, 27, 178, 146), (64, 65, 191, 183), (18, 19, 141, 144), (2, 123, 247, 124), (61, 62, 200, 186), (11, 12, 136, 150), (26, 52, 193, 130), (56, 57, 194, 187), (10, 11, 150, 149), (76, 4, 145, 202), (62, 63, 182, 200), (21, 22, 152, 151), (122, 1, 133, 225), (68, 69, 196, 190), (22, 23, 139, 152), (123, 100, 239, 247), (75, 76, 202, 201), (16, 17, 143, 132), (98, 99, 147, 203), (13, 14, 153, 137), (78, 79, 205, 204), (8, 9, 148, 138), (88, 89, 207, 206), (14, 15, 131, 153), (79, 80, 208, 205), (20, 21, 151, 142), (85, 86, 210, 209), (49, 50, 155, 154), (80, 81, 211, 208), (29, 30, 157, 156), (97, 98, 203, 212), (39, 40, 159, 158), (92, 93, 214, 213), (50, 51, 160, 155), (90, 91, 216, 215), (30, 31, 161, 157), (77, 78, 204, 134), (36, 37, 163, 162), (82, 83, 218, 217)])
me_cucurve_073.polygons.foreach_set('material_index', [1, 1, 1, 1, 1, 1, 1, 1, 1, 1, 1, 1, 1, 1, 1, 1, 1, 1, 1, 1, 1, 1, 1, 1, 1, 1, 1, 1, 1, 1, 1, 1, 1, 1, 1, 1, 1, 1, 1, 1, 1, 1, 1, 1, 1, 1, 1, 1, 1, 1, 1, 1, 1, 1, 1, 1, 1, 1, 1, 1, 1, 1, 1, 1, 1, 1, 1, 1, 1, 1, 1, 1, 1, 1, 1, 1, 1, 1, 1, 1, 1, 1, 1, 1, 1, 1, 1, 1, 1, 1, 1, 1, 1, 1, 1, 1, 1, 1, 1, 1, 1, 1, 1, 1, 1, 1, 1, 1, 1, 1, 1, 1, 1, 1, 1, 1, 1, 1, 1, 1, 1, 1, 1, 1, 1, 1])
me_cucurve_073.materials.append(mat_svgmat_005)
me_cucurve_073.materials.append(mat_material_001)
me_cucurve_073.use_remesh_preserve_volume = False
me_cucurve_073.use_remesh_preserve_attributes = False
me_cucurve_073.use_mirror_vertex_groups = False
me_cucurve_073.auto_texspace = False
me_cucurve_073.update()

# ---- objects
ob_switch = bpy.data.objects.new('switch', me_cucurve_131)
ob_screw = bpy.data.objects.new('screw', me_cucurve_130)
ob_flame = bpy.data.objects.new('flame', me_cucurve_073)

# ---- transforms, parenting, visibility, modifiers, constraints
ob_switch.location = (0.0, 0.0, 0.0)
ob_switch.hide_viewport = True
ob_switch.lineart.crease_threshold = 0.0
ob_screw.location = (0.0, 0.0, 0.0)
ob_screw.hide_viewport = True
ob_screw.lineart.crease_threshold = 0.0
ob_flame.location = (0.0, 0.0, 0.0)
ob_flame.scale = (1000.0, 1000.0, 1000.0)
ob_flame.lineart.crease_threshold = 0.0

# ---- collection membership
col_collection_1.objects.link(ob_switch)
col_collection_1.objects.link(ob_screw)
col_collection_1.objects.link(ob_flame)

# ---- scene / render settings (as saved in the file)
scene.frame_start = 1; scene.frame_end = 250; scene.frame_set(1)
scene.render.engine = 'BLENDER_EEVEE_NEXT'
scene.render.resolution_percentage = 50
scene.render.dither_intensity = 0.0
scene.cycles.use_denoising = False
scene.cycles.samples = 128
scene.cycles.sampling_pattern = 'TABULATED_SOBOL'
scene.cycles.use_adaptive_sampling = False
scene.cycles.use_light_tree = False
scene.cycles.blur_glossy = 0.0
scene.cycles.sample_clamp_indirect = 0.0
scene.view_settings.view_transform = 'Standard'
scene.unit_settings.scale_length = 0.001
bpy.context.view_layer.update()

# ---- added for rendering (the .blend has no active camera and no usable light): camera, sun
cam_auto = bpy.data.cameras.new('AutoCamera')
cam_auto.lens = 50.0
cam_auto.sensor_width = 36.0
cam_auto.clip_end = 3207.9
ob_auto_camera = bpy.data.objects.new('AutoCamera', cam_auto)
scene.collection.objects.link(ob_auto_camera)
ob_auto_camera.location = (258.36, -283.25, 148.73)
ob_auto_camera.rotation_euler = (1.09748, -7.21219e-08, 0.694738)
scene.camera = ob_auto_camera
light_auto_sun = bpy.data.lights.new('AutoSun', 'SUN')
light_auto_sun.energy = 3.0
light_auto_sun.angle = 0.0523599
ob_auto_sun = bpy.data.objects.new('AutoSun', light_auto_sun)
scene.collection.objects.link(ob_auto_sun)
ob_auto_sun.rotation_euler = (0.872665, 0.174533, 0.523599)
bpy.context.view_layer.update()

